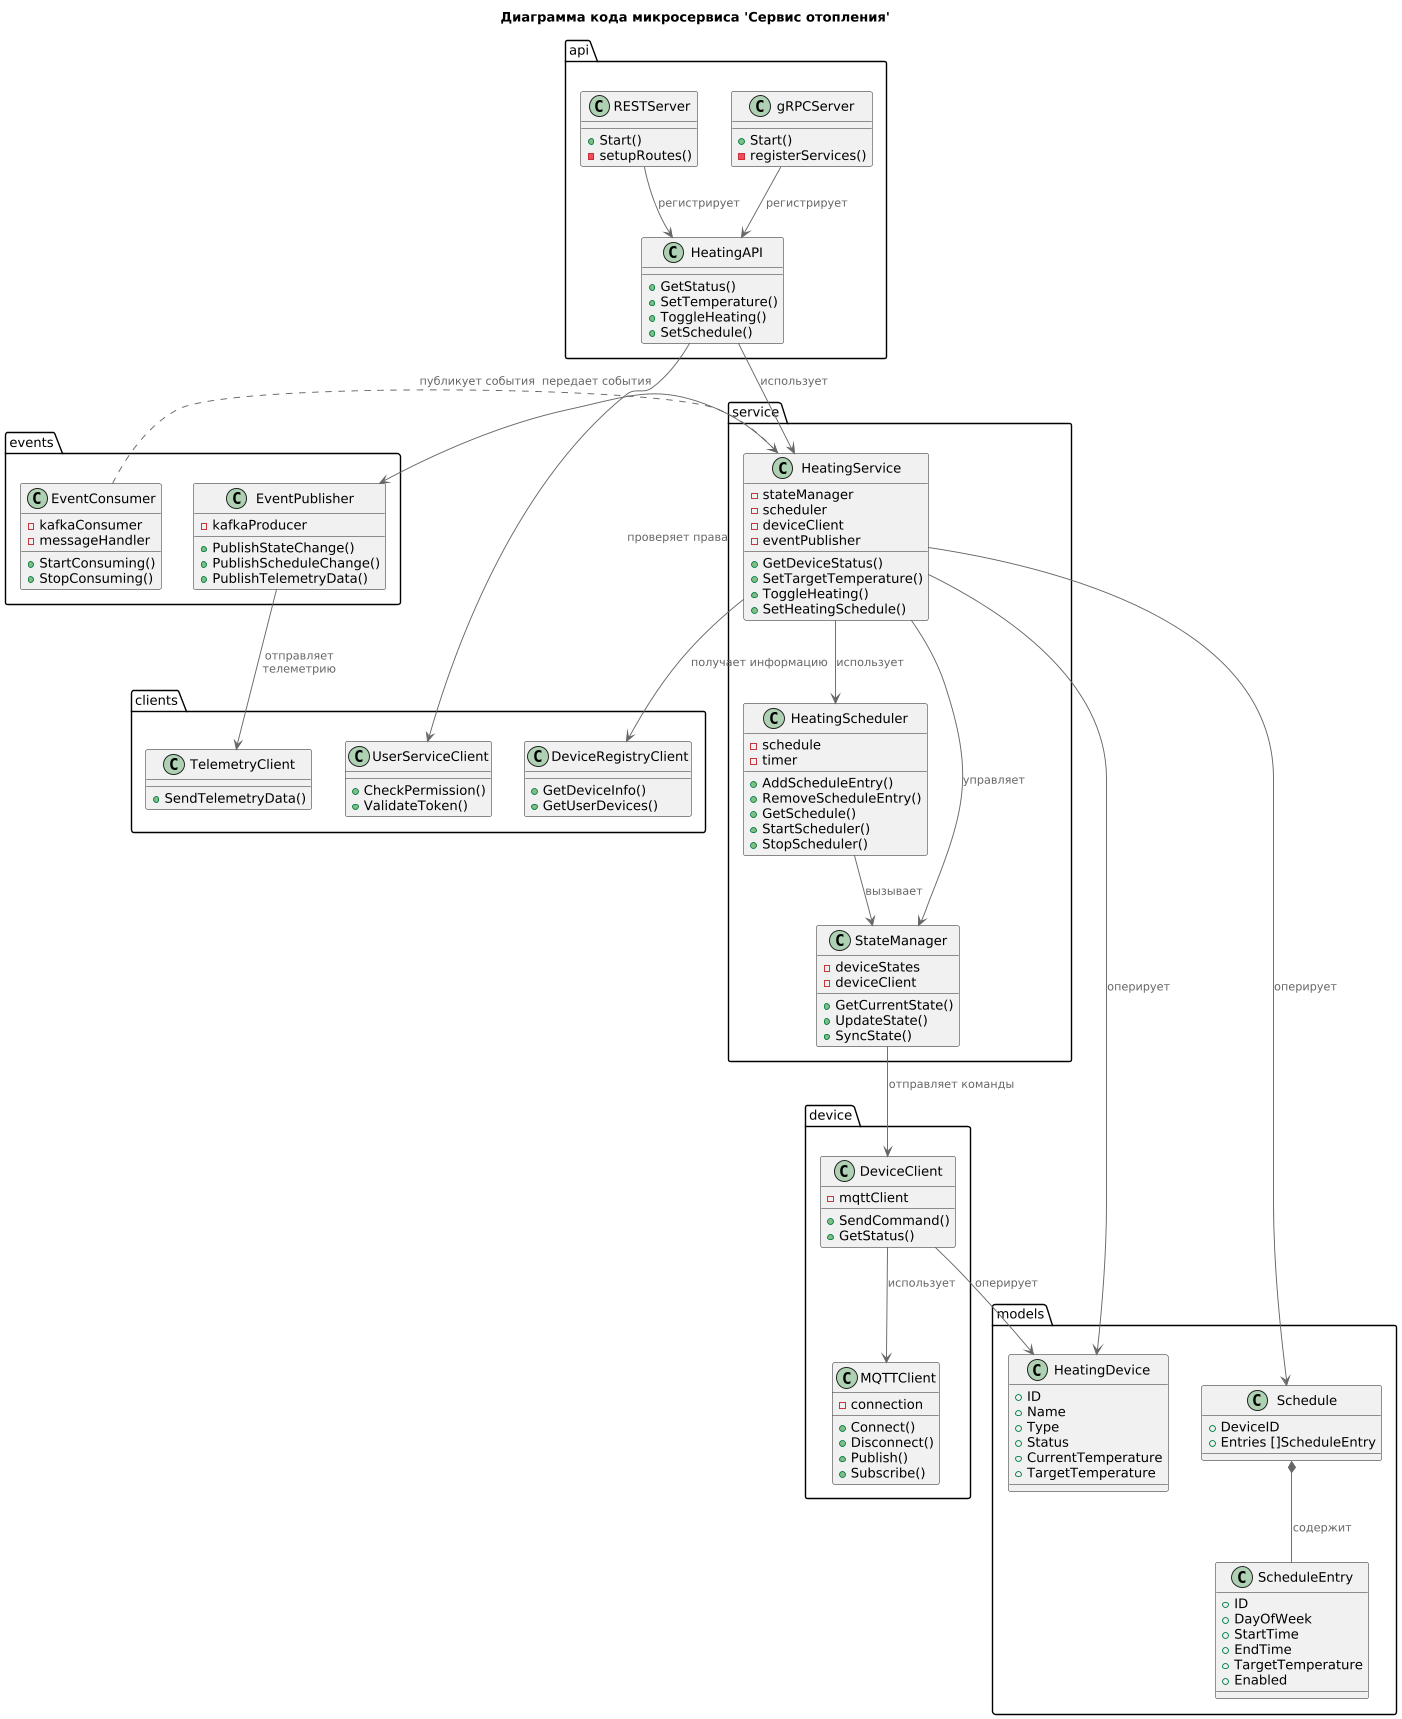

The diagram above was rendered by PlantUML. Its source (embedded in the PNG):
@startuml "Heating Service Code"

!include ../C4-lib/C4.puml

scale max 1200 width
skinparam dpi 100
title "Диаграмма кода микросервиса 'Сервис отопления'"

package "api" {
    class "HeatingAPI" {
        +GetStatus()
        +SetTemperature()
        +ToggleHeating()
        +SetSchedule()
    }
    
    class "gRPCServer" {
        +Start()
        -registerServices()
    }
    
    class "RESTServer" {
        +Start()
        -setupRoutes()
    }
}

package "service" {
    class "HeatingService" {
        -stateManager
        -scheduler
        -deviceClient
        -eventPublisher
        +GetDeviceStatus()
        +SetTargetTemperature()
        +ToggleHeating()
        +SetHeatingSchedule()
    }
    
    class "HeatingScheduler" {
        -schedule
        -timer
        +AddScheduleEntry()
        +RemoveScheduleEntry()
        +GetSchedule()
        +StartScheduler()
        +StopScheduler()
    }
    
    class "StateManager" {
        -deviceStates
        -deviceClient
        +GetCurrentState()
        +UpdateState()
        +SyncState()
    }
}

package "device" {
    class "DeviceClient" {
        -mqttClient
        +SendCommand()
        +GetStatus()
    }
    
    class "MQTTClient" {
        -connection
        +Connect()
        +Disconnect()
        +Publish()
        +Subscribe()
    }
}

package "models" {
    class "HeatingDevice" {
        +ID
        +Name
        +Type
        +Status
        +CurrentTemperature
        +TargetTemperature
    }
    
    class "Schedule" {
        +DeviceID
        +Entries []ScheduleEntry
    }
    
    class "ScheduleEntry" {
        +ID
        +DayOfWeek
        +StartTime
        +EndTime
        +TargetTemperature
        +Enabled
    }
}

package "events" {
    class "EventPublisher" {
        -kafkaProducer
        +PublishStateChange()
        +PublishScheduleChange()
        +PublishTelemetryData()
    }
    
    class "EventConsumer" {
        -kafkaConsumer
        -messageHandler
        +StartConsuming()
        +StopConsuming()
    }
}

package "clients" {
    class "UserServiceClient" {
        +CheckPermission()
        +ValidateToken()
    }
    
    class "DeviceRegistryClient" {
        +GetDeviceInfo()
        +GetUserDevices()
    }
    
    class "TelemetryClient" {
        +SendTelemetryData()
    }
}

' Связи между классами
HeatingAPI --> HeatingService : использует
HeatingAPI --> UserServiceClient : проверяет права
gRPCServer --> HeatingAPI : регистрирует
RESTServer --> HeatingAPI : регистрирует

HeatingService --> StateManager : управляет
HeatingService --> HeatingScheduler : использует
HeatingService --> EventPublisher : публикует события
HeatingService --> DeviceRegistryClient : получает информацию

StateManager --> DeviceClient : отправляет команды
HeatingScheduler --> StateManager : вызывает

DeviceClient --> MQTTClient : использует
DeviceClient --> HeatingDevice : оперирует

HeatingService --> HeatingDevice : оперирует
HeatingService --> Schedule : оперирует
Schedule *-- ScheduleEntry : содержит

EventPublisher --> TelemetryClient : отправляет телеметрию
EventConsumer ..> HeatingService : передает события

@enduml